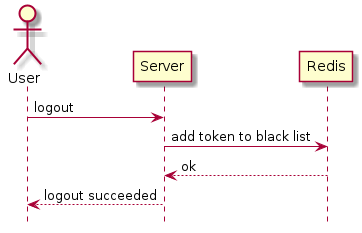

The diagram above was rendered by PlantUML. Its source (embedded in the PNG):
@startuml logout
    hide footbox
    actor "User"
    "User" -> "Server": logout
    "Server" -> "Redis": add token to black list
    "Redis" --> "Server": ok
    "Server" --> "User": logout succeeded
@enduml